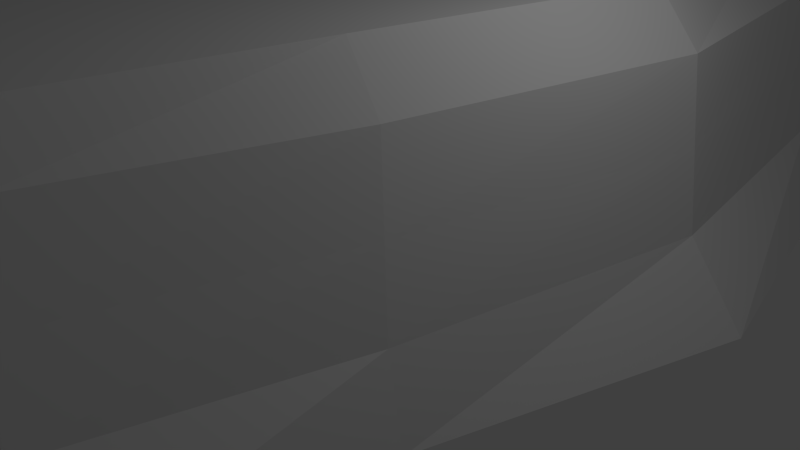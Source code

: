 # Source: plat1.blend  (saved by Blender 2.75.0; exported with 4.5.12 LTS)
import bpy
from mathutils import Matrix  # noqa: F401  (used for matrix-valued properties, if any)

bpy.ops.wm.read_factory_settings(use_empty=True)
scene = bpy.context.scene
scene.name = 'Scene'

# ---- collections
col_collection_1 = bpy.data.collections.new('Collection 1'); scene.collection.children.link(col_collection_1)

# ---- materials (node trees are filled in below, after node groups)
mat_top = bpy.data.materials.new('top')
mat_top.alpha_threshold = 0.0
mat_top.use_transparent_shadow = False
mat_top.roughness = 0.5
mat_side = bpy.data.materials.new('side')
mat_side.alpha_threshold = 0.0
mat_side.use_transparent_shadow = False
mat_side.roughness = 0.5

# ---- material node trees

# ---- world
world_world = bpy.data.worlds.new('World'); scene.world = world_world
world_world.color = (0.05088, 0.05088, 0.05088)
world_world.use_sun_shadow = False
world_world.sun_shadow_jitter_overblur = 0.0
world_world.cycles.sampling_method = 'MANUAL'
world_world.cycles.sample_map_resolution = 256

# ---- cameras
cam_camera = bpy.data.cameras.new('Camera')
cam_camera.clip_end = 100.0
cam_camera.lens = 35.0
cam_camera.sensor_width = 32.0
cam_camera.sensor_height = 18.0
cam_camera.ortho_scale = 7.314
cam_camera.dof.focus_distance = 0.0
cam_camera.dof.aperture_fstop = 128.0

# ---- lights
light_lamp = bpy.data.lights.new('Lamp', 'POINT')
light_lamp.transmission_factor = 0.0
light_lamp.cutoff_distance = 30.0
light_lamp.energy = 100.0
light_lamp.shadow_buffer_clip_start = 1.001
light_lamp.shadow_soft_size = 0.1
light_lamp.shadow_maximum_resolution = 0.006
light_lamp.use_absolute_resolution = True
light_lamp.cycles.use_multiple_importance_sampling = False

# ---- meshes
me_cube_001 = bpy.data.meshes.new('Cube.001')
me_cube_001.from_pydata([(-11.18, -6.749, -1.0), (-10.02, -4.995, 3.24), (-10.99, 12.93, -1.0), (-10.01, 11.5, 3.241), (1.578, -5.794, -1.0), (0.4278, -4.403, 3.24), (2.083, 12.54, -1.0), (1.0, 11.49, 3.24), (-10.31, -5.426, 1.329), (-11.5, 3.057, 3.241), (-10.31, 11.92, 1.329), (-12.48, 3.064, -1.0), (-5.148, 11.95, 3.24), (1.282, 11.92, 1.329), (-5.148, 13.39, -1.0), (1.824, 3.064, 3.24), (0.7102, -4.835, 1.329), (3.599, 3.064, -1.0), (-4.512, -5.827, 3.24), (-4.512, -7.218, -1.0), (-4.512, 3.064, 3.24), (-4.512, -6.259, 1.329), (2.587, 3.064, 1.329), (-5.148, 12.38, 1.329), (-11.79, 3.064, 1.329), (-10.17, -5.21, 2.494), (-10.46, 6.727, 3.013), (-10.45, 12.13, 0.1647), (-10.99, -2.802, -1.0), (-1.756, 12.69, 3.24), (1.424, 12.13, 0.1647), (-7.55, 13.67, -1.0), (1.0, -1.147, 3.24), (0.8513, -5.05, 0.1647), (2.566, 7.707, -1.0), (-7.268, -5.358, 3.24), (-1.474, -6.749, -1.0), (-10.45, -5.642, 0.1647), (-10.02, -2.37, 3.24), (-10.17, 11.7, 2.494), (-11.71, 7.211, -1.639), (-7.261, 12.23, 3.241), (1.141, 11.7, 2.494), (-1.474, 14.13, -1.0), (1.0, 7.276, 3.24), (0.569, -4.619, 2.494), (2.2, -1.578, -1.0), (-1.756, -5.358, 3.24), (-7.55, -6.749, -1.0), (-7.265, 3.061, 3.24), (-1.756, 3.064, 3.24), (-4.512, -1.147, 3.24), (-4.512, 7.276, 3.24), (-4.512, -6.474, 0.1647), (-4.512, -6.043, 2.494), (-1.615, -5.79, 1.329), (-7.409, -5.79, 1.329), (2.729, 3.064, 0.1647), (2.446, 3.064, 2.494), (1.822, 7.939, 1.329), (1.737, -1.363, 1.329), (-5.148, 12.59, 0.1647), (-5.148, 12.16, 2.494), (-7.409, 12.66, 1.329), (-1.615, 13.12, 1.329), (-11.93, 3.064, 0.1647), (-11.65, 3.064, 2.494), (-10.31, -2.586, 1.329), (-11.03, 6.996, 0.6905), (-10.88, 6.888, 1.855), (-10.17, -2.478, 2.494), (-10.45, -2.694, 0.1647), (-1.685, 12.91, 2.494), (-7.339, 12.44, 2.494), (-7.48, 12.87, 0.1647), (1.596, -1.255, 2.494), (1.681, 7.832, 2.494), (1.964, 8.047, 0.1647), (-7.339, -5.574, 2.494), (-1.685, -5.574, 2.494), (-1.544, -6.005, 0.1647), (-1.756, 7.276, 3.24), (-1.756, -1.147, 3.24), (-7.268, -1.147, 3.24), (-7.261, 7.275, 3.241), (-7.48, -6.005, 0.1647), (1.878, -1.471, 0.1647), (-1.544, 13.34, 0.1647), (-11.17, 7.103, -0.4742)], [], [(88, 27, 2, 40), (87, 30, 6, 43), (86, 33, 4, 46), (85, 37, 0, 48), (84, 41, 3, 26), (83, 49, 9, 38), (82, 50, 20, 51), (81, 29, 12, 52), (80, 53, 19, 36), (79, 54, 21, 55), (78, 25, 8, 56), (77, 57, 17, 34), (76, 58, 22, 59), (75, 45, 16, 60), (74, 61, 14, 31), (73, 62, 23, 63), (72, 42, 13, 64), (71, 65, 11, 28), (70, 66, 24, 67), (69, 39, 10, 68), (66, 69, 68, 24), (9, 26, 69, 66), (26, 3, 39, 69), (25, 70, 67, 8), (1, 38, 70, 25), (38, 9, 66, 70), (37, 71, 28, 0), (8, 67, 71, 37), (67, 24, 65, 71), (62, 72, 64, 23), (12, 29, 72, 62), (29, 7, 42, 72), (39, 73, 63, 10), (3, 41, 73, 39), (41, 12, 62, 73), (27, 74, 31, 2), (10, 63, 74, 27), (63, 23, 61, 74), (58, 75, 60, 22), (15, 32, 75, 58), (32, 5, 45, 75), (42, 76, 59, 13), (7, 44, 76, 42), (44, 15, 58, 76), (30, 77, 34, 6), (13, 59, 77, 30), (59, 22, 57, 77), (54, 78, 56, 21), (18, 35, 78, 54), (35, 1, 25, 78), (45, 79, 55, 16), (5, 47, 79, 45), (47, 18, 54, 79), (33, 80, 36, 4), (16, 55, 80, 33), (55, 21, 53, 80), (50, 81, 52, 20), (15, 44, 81, 50), (44, 7, 29, 81), (47, 82, 51, 18), (5, 32, 82, 47), (32, 15, 50, 82), (35, 83, 38, 1), (18, 51, 83, 35), (51, 20, 49, 83), (49, 84, 26, 9), (20, 52, 84, 49), (52, 12, 41, 84), (53, 85, 48, 19), (21, 56, 85, 53), (56, 8, 37, 85), (57, 86, 46, 17), (22, 60, 86, 57), (60, 16, 33, 86), (61, 87, 43, 14), (23, 64, 87, 61), (64, 13, 30, 87), (65, 88, 40, 11), (24, 68, 88, 65), (68, 10, 27, 88)])
me_cube_001.polygons.foreach_set('material_index', [1, 1, 1, 1, 1, 1, 1, 1, 1, 1, 1, 1, 1, 1, 1, 1, 1, 1, 1, 1, 1, 1, 1, 1, 1, 1, 1, 1, 1, 1, 1, 1, 1, 1, 1, 1, 1, 1, 1, 1, 1, 1, 1, 1, 1, 1, 1, 1, 1, 1, 1, 1, 1, 1, 1, 1, 1, 1, 1, 1, 1, 1, 1, 1, 1, 1, 1, 1, 1, 1, 1, 1, 1, 1, 1, 1, 1, 1, 1, 1])
_uv = me_cube_001.uv_layers.new(name='UVMap')
_uv.uv.foreach_set('vector', [0.0, 0.0, 1.0, 0.0, 1.0, 1.0, 0.0, 1.0, 0.0, 0.0, 1.0, 0.0, 1.0, 1.0, 0.0, 1.0, 0.0, 0.0, 1.0, 0.0, 1.0, 1.0, 0.0, 1.0, 0.0, 0.0, 1.0, 0.0, 1.0, 1.0, 0.0, 1.0, 0.0, 0.0, 1.0, 0.0, 1.0, 1.0, 0.0, 1.0, 0.0, 0.0, 1.0, 0.0, 1.0, 1.0, 0.0, 1.0, 0.0, 0.0, 1.0, 0.0, 1.0, 1.0, 0.0, 1.0, 0.0, 0.0, 1.0, 0.0, 1.0, 1.0, 0.0, 1.0, 0.0, 0.0, 1.0, 0.0, 1.0, 1.0, 0.0, 1.0, 0.0, 0.0, 1.0, 0.0, 1.0, 1.0, 0.0, 1.0, 0.0, 0.0, 1.0, 0.0, 1.0, 1.0, 0.0, 1.0, 0.0, 0.0, 1.0, 0.0, 1.0, 1.0, 0.0, 1.0, 0.0, 0.0, 1.0, 0.0, 1.0, 1.0, 0.0, 1.0, 0.0, 0.0, 1.0, 0.0, 1.0, 1.0, 0.0, 1.0, 0.0, 0.0, 1.0, 0.0, 1.0, 1.0, 0.0, 1.0, 0.0, 0.0, 1.0, 0.0, 1.0, 1.0, 0.0, 1.0, 0.0, 0.0, 1.0, 0.0, 1.0, 1.0, 0.0, 1.0, 0.0, 0.0, 1.0, 0.0, 1.0, 1.0, 0.0, 1.0, 0.0, 0.0, 1.0, 0.0, 1.0, 1.0, 0.0, 1.0, 0.0, 0.0, 1.0, 0.0, 1.0, 1.0, 0.0, 1.0, 0.0, 0.0, 1.0, 0.0, 1.0, 1.0, 0.0, 1.0, 0.0, 0.0, 1.0, 0.0, 1.0, 1.0, 0.0, 1.0, 0.0, 0.0, 1.0, 0.0, 1.0, 1.0, 0.0, 1.0, 0.0, 0.0, 1.0, 0.0, 1.0, 1.0, 0.0, 1.0, 0.0, 0.0, 1.0, 0.0, 1.0, 1.0, 0.0, 1.0, 0.0, 0.0, 1.0, 0.0, 1.0, 1.0, 0.0, 1.0, 0.0, 0.0, 1.0, 0.0, 1.0, 1.0, 0.0, 1.0, 0.0, 0.0, 1.0, 0.0, 1.0, 1.0, 0.0, 1.0, 0.0, 0.0, 1.0, 0.0, 1.0, 1.0, 0.0, 1.0, 0.0, 0.0, 1.0, 0.0, 1.0, 1.0, 0.0, 1.0, 0.0, 0.0, 1.0, 0.0, 1.0, 1.0, 0.0, 1.0, 0.0, 0.0, 1.0, 0.0, 1.0, 1.0, 0.0, 1.0, 0.0, 0.0, 1.0, 0.0, 1.0, 1.0, 0.0, 1.0, 0.0, 0.0, 1.0, 0.0, 1.0, 1.0, 0.0, 1.0, 0.0, 0.0, 1.0, 0.0, 1.0, 1.0, 0.0, 1.0, 0.0, 0.0, 1.0, 0.0, 1.0, 1.0, 0.0, 1.0, 0.0, 0.0, 1.0, 0.0, 1.0, 1.0, 0.0, 1.0, 0.0, 0.0, 1.0, 0.0, 1.0, 1.0, 0.0, 1.0, 0.0, 0.0, 1.0, 0.0, 1.0, 1.0, 0.0, 1.0, 0.0, 0.0, 1.0, 0.0, 1.0, 1.0, 0.0, 1.0, 0.0, 0.0, 1.0, 0.0, 1.0, 1.0, 0.0, 1.0, 0.0, 0.0, 1.0, 0.0, 1.0, 1.0, 0.0, 1.0, 0.0, 0.0, 1.0, 0.0, 1.0, 1.0, 0.0, 1.0, 0.0, 0.0, 1.0, 0.0, 1.0, 1.0, 0.0, 1.0, 0.0, 0.0, 1.0, 0.0, 1.0, 1.0, 0.0, 1.0, 0.0, 0.0, 1.0, 0.0, 1.0, 1.0, 0.0, 1.0, 0.0, 0.0, 1.0, 0.0, 1.0, 1.0, 0.0, 1.0, 0.0, 0.0, 1.0, 0.0, 1.0, 1.0, 0.0, 1.0, 0.0, 0.0, 1.0, 0.0, 1.0, 1.0, 0.0, 1.0, 0.0, 0.0, 1.0, 0.0, 1.0, 1.0, 0.0, 1.0, 0.0, 0.0, 1.0, 0.0, 1.0, 1.0, 0.0, 1.0, 0.0, 0.0, 1.0, 0.0, 1.0, 1.0, 0.0, 1.0, 0.0, 0.0, 1.0, 0.0, 1.0, 1.0, 0.0, 1.0, 0.0, 0.0, 1.0, 0.0, 1.0, 1.0, 0.0, 1.0, 0.0, 0.0, 1.0, 0.0, 1.0, 1.0, 0.0, 1.0, 0.0, 0.0, 1.0, 0.0, 1.0, 1.0, 0.0, 1.0, 0.0, 0.0, 1.0, 0.0, 1.0, 1.0, 0.0, 1.0, 0.0, 0.0, 1.0, 0.0, 1.0, 1.0, 0.0, 1.0, 0.0, 0.0, 1.0, 0.0, 1.0, 1.0, 0.0, 1.0, 0.0, 0.0, 1.0, 0.0, 1.0, 1.0, 0.0, 1.0, 0.0, 0.0, 1.0, 0.0, 1.0, 1.0, 0.0, 1.0, 0.0, 0.0, 1.0, 0.0, 1.0, 1.0, 0.0, 1.0, 0.0, 0.0, 1.0, 0.0, 1.0, 1.0, 0.0, 1.0, 0.0, 0.0, 1.0, 0.0, 1.0, 1.0, 0.0, 1.0, 0.0, 0.0, 1.0, 0.0, 1.0, 1.0, 0.0, 1.0, 0.0, 0.0, 1.0, 0.0, 1.0, 1.0, 0.0, 1.0, 0.0, 0.0, 1.0, 0.0, 1.0, 1.0, 0.0, 1.0, 0.0, 0.0, 1.0, 0.0, 1.0, 1.0, 0.0, 1.0, 0.0, 0.0, 1.0, 0.0, 1.0, 1.0, 0.0, 1.0, 0.0, 0.0, 1.0, 0.0, 1.0, 1.0, 0.0, 1.0, 0.0, 0.0, 1.0, 0.0, 1.0, 1.0, 0.0, 1.0, 0.0, 0.0, 1.0, 0.0, 1.0, 1.0, 0.0, 1.0, 0.0, 0.0, 1.0, 0.0, 1.0, 1.0, 0.0, 1.0, 0.0, 0.0, 1.0, 0.0, 1.0, 1.0, 0.0, 1.0, 0.0, 0.0, 1.0, 0.0, 1.0, 1.0, 0.0, 1.0, 0.0, 0.0, 1.0, 0.0, 1.0, 1.0, 0.0, 1.0, 0.0, 0.0, 1.0, 0.0, 1.0, 1.0, 0.0, 1.0, 0.0, 0.0, 1.0, 0.0, 1.0, 1.0, 0.0, 1.0, 0.0, 0.0, 1.0, 0.0, 1.0, 1.0, 0.0, 1.0, 0.0, 0.0, 1.0, 0.0, 1.0, 1.0, 0.0, 1.0])
me_cube_001.materials.append(mat_top)
me_cube_001.materials.append(mat_side)
me_cube_001.use_remesh_preserve_volume = False
me_cube_001.use_remesh_preserve_attributes = False
me_cube_001.use_mirror_vertex_groups = False
me_cube_001.update()

# ---- objects
ob_cube = bpy.data.objects.new('Cube', me_cube_001)
ob_lamp = bpy.data.objects.new('Lamp', light_lamp)
ob_camera = bpy.data.objects.new('Camera', cam_camera)

# ---- transforms, parenting, visibility, modifiers, constraints
ob_cube.location = (0.0, 0.0, 0.0)
ob_cube.lineart.crease_threshold = 0.0
ob_lamp.location = (4.076, 1.005, 5.904)
ob_lamp.rotation_euler = (0.6503, 0.05522, 1.866)
ob_lamp.lock_rotations_4d = False
ob_lamp.empty_display_type = 'ARROWS'
ob_lamp.color = (0.0, 0.0, 0.0, 0.0)
ob_lamp.lineart.crease_threshold = 0.0
ob_camera.location = (7.481, -6.508, 5.344)
ob_camera.rotation_euler = (1.109, 0.01082, 0.8149)
ob_camera.lock_rotations_4d = False
ob_camera.empty_display_type = 'ARROWS'
ob_camera.color = (0.0, 0.0, 0.0, 0.0)
ob_camera.display_type = 'WIRE'
ob_camera.lineart.crease_threshold = 0.0

# ---- collection membership
col_collection_1.objects.link(ob_cube)
col_collection_1.objects.link(ob_lamp)
col_collection_1.objects.link(ob_camera)

# ---- scene / render settings (as saved in the file)
scene.camera = ob_camera
scene.frame_start = 1; scene.frame_end = 250; scene.frame_set(1)
scene.render.engine = 'BLENDER_EEVEE_NEXT'
scene.render.resolution_percentage = 50
scene.render.dither_intensity = 0.0
scene.cycles.use_denoising = False
scene.cycles.samples = 10
scene.cycles.sampling_pattern = 'TABULATED_SOBOL'
scene.cycles.light_sampling_threshold = 0.0
scene.cycles.use_adaptive_sampling = False
scene.cycles.use_light_tree = False
scene.cycles.blur_glossy = 0.0
scene.cycles.pixel_filter_type = 'GAUSSIAN'
scene.cycles.sample_clamp_indirect = 0.0
scene.view_settings.view_transform = 'Standard'
bpy.context.view_layer.update()
